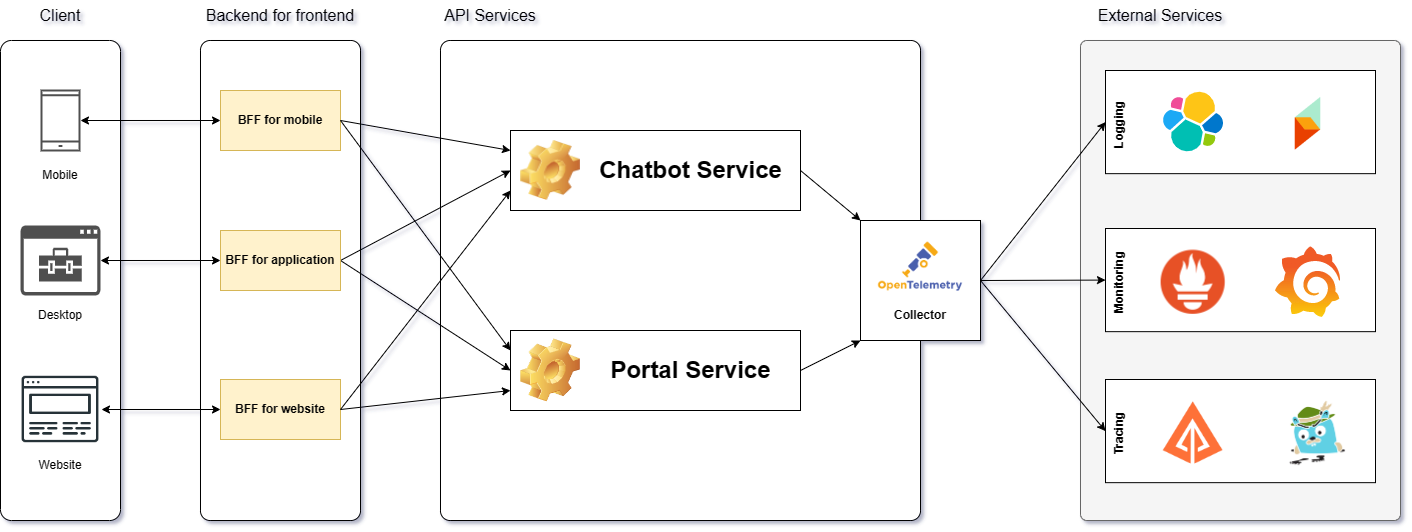

The diagram above was exported from draw.io. Its source (the exported page's mxGraphModel, read from the mxfile embedded in the PNG):
<mxGraphModel dx="1615" dy="952" grid="1" gridSize="10" guides="1" tooltips="1" connect="1" arrows="1" fold="1" page="1" pageScale="1" pageWidth="4681" pageHeight="3300" math="0" shadow="0">
  <root>
    <mxCell id="0" />
    <mxCell id="1" parent="0" />
    <mxCell id="FSj2wbg4CRPkUiyYfcNO-4" value="" style="rounded=1;whiteSpace=wrap;html=1;arcSize=9;" vertex="1" parent="1">
      <mxGeometry x="320" y="440" width="120" height="480" as="geometry" />
    </mxCell>
    <mxCell id="FSj2wbg4CRPkUiyYfcNO-1" value="" style="html=1;verticalLabelPosition=bottom;align=center;labelBackgroundColor=#ffffff;verticalAlign=top;strokeWidth=2;strokeColor=#505050;shadow=0;dashed=0;shape=mxgraph.ios7.icons.smartphone;" vertex="1" parent="1">
      <mxGeometry x="361" y="490" width="38" height="60" as="geometry" />
    </mxCell>
    <mxCell id="FSj2wbg4CRPkUiyYfcNO-2" value="" style="shape=image;html=1;verticalAlign=top;verticalLabelPosition=bottom;labelBackgroundColor=#ffffff;imageAspect=0;aspect=fixed;image=https://cdn1.iconfinder.com/data/icons/seo-and-web-development-6/32/Web_website_favorite_site_star-128.png" vertex="1" parent="1">
      <mxGeometry x="339" y="768" width="82" height="82" as="geometry" />
    </mxCell>
    <mxCell id="FSj2wbg4CRPkUiyYfcNO-3" value="" style="sketch=0;pointerEvents=1;shadow=0;dashed=0;html=1;strokeColor=none;labelPosition=center;verticalLabelPosition=bottom;verticalAlign=top;align=center;fillColor=#505050;shape=mxgraph.mscae.intune.intune_managed_app" vertex="1" parent="1">
      <mxGeometry x="340" y="625" width="80" height="70" as="geometry" />
    </mxCell>
    <mxCell id="FSj2wbg4CRPkUiyYfcNO-5" value="Mobile" style="text;html=1;strokeColor=none;fillColor=none;align=center;verticalAlign=middle;whiteSpace=wrap;rounded=0;" vertex="1" parent="1">
      <mxGeometry x="350" y="560" width="60" height="30" as="geometry" />
    </mxCell>
    <mxCell id="FSj2wbg4CRPkUiyYfcNO-6" value="Website" style="text;html=1;strokeColor=none;fillColor=none;align=center;verticalAlign=middle;whiteSpace=wrap;rounded=0;" vertex="1" parent="1">
      <mxGeometry x="350" y="850" width="60" height="30" as="geometry" />
    </mxCell>
    <mxCell id="FSj2wbg4CRPkUiyYfcNO-7" value="Desktop" style="text;html=1;strokeColor=none;fillColor=none;align=center;verticalAlign=middle;whiteSpace=wrap;rounded=0;" vertex="1" parent="1">
      <mxGeometry x="350" y="700" width="60" height="30" as="geometry" />
    </mxCell>
    <mxCell id="FSj2wbg4CRPkUiyYfcNO-11" value="" style="rounded=1;whiteSpace=wrap;html=1;arcSize=6;" vertex="1" parent="1">
      <mxGeometry x="520" y="440" width="160" height="480" as="geometry" />
    </mxCell>
    <mxCell id="FSj2wbg4CRPkUiyYfcNO-12" value="&lt;b&gt;BFF for mobile&lt;/b&gt;" style="rounded=0;whiteSpace=wrap;html=1;fillColor=#fff2cc;strokeColor=#d6b656;" vertex="1" parent="1">
      <mxGeometry x="540" y="490" width="120" height="60" as="geometry" />
    </mxCell>
    <mxCell id="FSj2wbg4CRPkUiyYfcNO-13" value="" style="endArrow=classic;startArrow=classic;html=1;rounded=0;entryX=0;entryY=0.5;entryDx=0;entryDy=0;" edge="1" parent="1" target="FSj2wbg4CRPkUiyYfcNO-12">
      <mxGeometry width="50" height="50" relative="1" as="geometry">
        <mxPoint x="400" y="520" as="sourcePoint" />
        <mxPoint x="890" y="610" as="targetPoint" />
      </mxGeometry>
    </mxCell>
    <mxCell id="FSj2wbg4CRPkUiyYfcNO-14" value="" style="endArrow=classic;startArrow=classic;html=1;rounded=0;entryX=0;entryY=0.5;entryDx=0;entryDy=0;exitX=1;exitY=0.5;exitDx=0;exitDy=0;exitPerimeter=0;" edge="1" parent="1" source="FSj2wbg4CRPkUiyYfcNO-3" target="FSj2wbg4CRPkUiyYfcNO-20">
      <mxGeometry width="50" height="50" relative="1" as="geometry">
        <mxPoint x="460" y="530" as="sourcePoint" />
        <mxPoint x="890" y="610" as="targetPoint" />
      </mxGeometry>
    </mxCell>
    <mxCell id="FSj2wbg4CRPkUiyYfcNO-15" value="&lt;b&gt;BFF for website&lt;/b&gt;" style="rounded=0;whiteSpace=wrap;html=1;fillColor=#fff2cc;strokeColor=#d6b656;" vertex="1" parent="1">
      <mxGeometry x="540" y="779" width="120" height="60" as="geometry" />
    </mxCell>
    <mxCell id="FSj2wbg4CRPkUiyYfcNO-16" value="" style="endArrow=classic;startArrow=classic;html=1;rounded=0;exitX=1;exitY=0.5;exitDx=0;exitDy=0;entryX=0;entryY=0.5;entryDx=0;entryDy=0;" edge="1" parent="1" source="FSj2wbg4CRPkUiyYfcNO-2" target="FSj2wbg4CRPkUiyYfcNO-15">
      <mxGeometry width="50" height="50" relative="1" as="geometry">
        <mxPoint x="490" y="970" as="sourcePoint" />
        <mxPoint x="540" y="920" as="targetPoint" />
      </mxGeometry>
    </mxCell>
    <mxCell id="FSj2wbg4CRPkUiyYfcNO-17" value="&lt;font style=&quot;font-size: 16px;&quot;&gt;Client&lt;/font&gt;" style="text;html=1;strokeColor=none;fillColor=none;align=center;verticalAlign=middle;whiteSpace=wrap;rounded=0;" vertex="1" parent="1">
      <mxGeometry x="350" y="400" width="60" height="30" as="geometry" />
    </mxCell>
    <mxCell id="FSj2wbg4CRPkUiyYfcNO-18" value="&lt;font style=&quot;font-size: 16px;&quot;&gt;Backend for frontend&lt;/font&gt;" style="text;html=1;strokeColor=none;fillColor=none;align=center;verticalAlign=middle;whiteSpace=wrap;rounded=0;" vertex="1" parent="1">
      <mxGeometry x="520" y="400" width="160" height="30" as="geometry" />
    </mxCell>
    <mxCell id="FSj2wbg4CRPkUiyYfcNO-19" value="" style="rounded=1;whiteSpace=wrap;html=1;arcSize=2;" vertex="1" parent="1">
      <mxGeometry x="760" y="440" width="480" height="480" as="geometry" />
    </mxCell>
    <mxCell id="FSj2wbg4CRPkUiyYfcNO-28" style="rounded=0;orthogonalLoop=1;jettySize=auto;html=1;exitX=1;exitY=0.5;exitDx=0;exitDy=0;entryX=0;entryY=0.5;entryDx=0;entryDy=0;" edge="1" parent="1" source="FSj2wbg4CRPkUiyYfcNO-20" target="FSj2wbg4CRPkUiyYfcNO-24">
      <mxGeometry relative="1" as="geometry" />
    </mxCell>
    <mxCell id="FSj2wbg4CRPkUiyYfcNO-29" style="rounded=0;orthogonalLoop=1;jettySize=auto;html=1;exitX=1;exitY=0.5;exitDx=0;exitDy=0;entryX=0;entryY=0.5;entryDx=0;entryDy=0;" edge="1" parent="1" source="FSj2wbg4CRPkUiyYfcNO-20" target="FSj2wbg4CRPkUiyYfcNO-25">
      <mxGeometry relative="1" as="geometry" />
    </mxCell>
    <mxCell id="FSj2wbg4CRPkUiyYfcNO-20" value="&lt;b&gt;BFF for application&lt;/b&gt;" style="rounded=0;whiteSpace=wrap;html=1;fillColor=#fff2cc;strokeColor=#d6b656;" vertex="1" parent="1">
      <mxGeometry x="540" y="630" width="120" height="60" as="geometry" />
    </mxCell>
    <mxCell id="FSj2wbg4CRPkUiyYfcNO-21" value="" style="rounded=1;whiteSpace=wrap;html=1;arcSize=2;rotation=90;fillColor=#f5f5f5;strokeColor=#666666;fontColor=#333333;" vertex="1" parent="1">
      <mxGeometry x="1320" y="520" width="480" height="320" as="geometry" />
    </mxCell>
    <mxCell id="FSj2wbg4CRPkUiyYfcNO-22" value="&lt;font style=&quot;font-size: 16px;&quot;&gt;API Services&lt;/font&gt;" style="text;html=1;strokeColor=none;fillColor=none;align=center;verticalAlign=middle;whiteSpace=wrap;rounded=0;" vertex="1" parent="1">
      <mxGeometry x="760" y="400" width="100" height="30" as="geometry" />
    </mxCell>
    <mxCell id="FSj2wbg4CRPkUiyYfcNO-23" value="&lt;font style=&quot;font-size: 16px;&quot;&gt;External Services&lt;/font&gt;" style="text;html=1;strokeColor=none;fillColor=none;align=center;verticalAlign=middle;whiteSpace=wrap;rounded=0;rotation=0;" vertex="1" parent="1">
      <mxGeometry x="1415" y="400" width="130" height="30" as="geometry" />
    </mxCell>
    <mxCell id="FSj2wbg4CRPkUiyYfcNO-26" style="rounded=0;orthogonalLoop=1;jettySize=auto;html=1;exitX=1;exitY=0.5;exitDx=0;exitDy=0;entryX=0;entryY=0.25;entryDx=0;entryDy=0;" edge="1" parent="1" source="FSj2wbg4CRPkUiyYfcNO-12" target="FSj2wbg4CRPkUiyYfcNO-24">
      <mxGeometry relative="1" as="geometry" />
    </mxCell>
    <mxCell id="FSj2wbg4CRPkUiyYfcNO-27" style="rounded=0;orthogonalLoop=1;jettySize=auto;html=1;exitX=1;exitY=0.5;exitDx=0;exitDy=0;entryX=0;entryY=0.25;entryDx=0;entryDy=0;" edge="1" parent="1" source="FSj2wbg4CRPkUiyYfcNO-12" target="FSj2wbg4CRPkUiyYfcNO-25">
      <mxGeometry relative="1" as="geometry" />
    </mxCell>
    <mxCell id="FSj2wbg4CRPkUiyYfcNO-30" style="rounded=0;orthogonalLoop=1;jettySize=auto;html=1;exitX=1;exitY=0.5;exitDx=0;exitDy=0;entryX=0;entryY=0.75;entryDx=0;entryDy=0;" edge="1" parent="1" source="FSj2wbg4CRPkUiyYfcNO-15" target="FSj2wbg4CRPkUiyYfcNO-24">
      <mxGeometry relative="1" as="geometry" />
    </mxCell>
    <mxCell id="FSj2wbg4CRPkUiyYfcNO-31" style="rounded=0;orthogonalLoop=1;jettySize=auto;html=1;exitX=1;exitY=0.5;exitDx=0;exitDy=0;entryX=0;entryY=0.75;entryDx=0;entryDy=0;" edge="1" parent="1" source="FSj2wbg4CRPkUiyYfcNO-15" target="FSj2wbg4CRPkUiyYfcNO-25">
      <mxGeometry relative="1" as="geometry" />
    </mxCell>
    <mxCell id="FSj2wbg4CRPkUiyYfcNO-36" value="" style="group" vertex="1" connectable="0" parent="1">
      <mxGeometry x="830" y="530" width="290" height="80" as="geometry" />
    </mxCell>
    <mxCell id="FSj2wbg4CRPkUiyYfcNO-24" value="" style="rounded=0;whiteSpace=wrap;html=1;align=center;" vertex="1" parent="FSj2wbg4CRPkUiyYfcNO-36">
      <mxGeometry width="290" height="80" as="geometry" />
    </mxCell>
    <mxCell id="FSj2wbg4CRPkUiyYfcNO-32" value="" style="shape=image;html=1;verticalLabelPosition=bottom;verticalAlign=top;imageAspect=0;image=img/clipart/Gear_128x128.png" vertex="1" parent="FSj2wbg4CRPkUiyYfcNO-36">
      <mxGeometry x="10" y="10" width="60" height="60" as="geometry" />
    </mxCell>
    <mxCell id="FSj2wbg4CRPkUiyYfcNO-33" value="Chatbot Service" style="text;strokeColor=none;fillColor=none;html=1;fontSize=24;fontStyle=1;verticalAlign=middle;align=center;" vertex="1" parent="FSj2wbg4CRPkUiyYfcNO-36">
      <mxGeometry x="80" y="20" width="200" height="40" as="geometry" />
    </mxCell>
    <mxCell id="FSj2wbg4CRPkUiyYfcNO-42" value="" style="group" vertex="1" connectable="0" parent="1">
      <mxGeometry x="830" y="730" width="290" height="80" as="geometry" />
    </mxCell>
    <mxCell id="FSj2wbg4CRPkUiyYfcNO-25" value="" style="rounded=0;whiteSpace=wrap;html=1;" vertex="1" parent="FSj2wbg4CRPkUiyYfcNO-42">
      <mxGeometry width="290" height="80" as="geometry" />
    </mxCell>
    <mxCell id="FSj2wbg4CRPkUiyYfcNO-41" value="" style="group" vertex="1" connectable="0" parent="FSj2wbg4CRPkUiyYfcNO-42">
      <mxGeometry x="10" y="8.421052631578947" width="270" height="63.1578947368421" as="geometry" />
    </mxCell>
    <mxCell id="FSj2wbg4CRPkUiyYfcNO-39" value="" style="shape=image;html=1;verticalLabelPosition=bottom;verticalAlign=top;imageAspect=0;image=img/clipart/Gear_128x128.png" vertex="1" parent="FSj2wbg4CRPkUiyYfcNO-41">
      <mxGeometry width="60" height="63.1578947368421" as="geometry" />
    </mxCell>
    <mxCell id="FSj2wbg4CRPkUiyYfcNO-40" value="Portal Service" style="text;strokeColor=none;fillColor=none;html=1;fontSize=24;fontStyle=1;verticalAlign=middle;align=center;" vertex="1" parent="FSj2wbg4CRPkUiyYfcNO-41">
      <mxGeometry x="70" y="10.526315789473683" width="200" height="42.10526315789473" as="geometry" />
    </mxCell>
    <mxCell id="FSj2wbg4CRPkUiyYfcNO-46" style="rounded=0;orthogonalLoop=1;jettySize=auto;html=1;exitX=1;exitY=0.5;exitDx=0;exitDy=0;entryX=0;entryY=0;entryDx=0;entryDy=0;" edge="1" parent="1" source="FSj2wbg4CRPkUiyYfcNO-24" target="FSj2wbg4CRPkUiyYfcNO-43">
      <mxGeometry relative="1" as="geometry" />
    </mxCell>
    <mxCell id="FSj2wbg4CRPkUiyYfcNO-47" value="" style="group" vertex="1" connectable="0" parent="1">
      <mxGeometry x="1180" y="620" width="120" height="120" as="geometry" />
    </mxCell>
    <mxCell id="FSj2wbg4CRPkUiyYfcNO-43" value="" style="whiteSpace=wrap;html=1;aspect=fixed;" vertex="1" parent="FSj2wbg4CRPkUiyYfcNO-47">
      <mxGeometry width="120" height="120" as="geometry" />
    </mxCell>
    <mxCell id="FSj2wbg4CRPkUiyYfcNO-44" value="" style="shape=image;verticalLabelPosition=bottom;labelBackgroundColor=default;verticalAlign=top;aspect=fixed;imageAspect=0;image=https://opentelemetry.io/img/social/logo-wordmark-001.png;" vertex="1" parent="FSj2wbg4CRPkUiyYfcNO-47">
      <mxGeometry x="10" y="20" width="100" height="52.31" as="geometry" />
    </mxCell>
    <mxCell id="FSj2wbg4CRPkUiyYfcNO-45" value="&lt;b&gt;Collector&lt;/b&gt;" style="text;html=1;strokeColor=none;fillColor=none;align=center;verticalAlign=middle;whiteSpace=wrap;rounded=0;" vertex="1" parent="FSj2wbg4CRPkUiyYfcNO-47">
      <mxGeometry x="30" y="80" width="60" height="30" as="geometry" />
    </mxCell>
    <mxCell id="FSj2wbg4CRPkUiyYfcNO-49" style="rounded=0;orthogonalLoop=1;jettySize=auto;html=1;exitX=1;exitY=0.5;exitDx=0;exitDy=0;entryX=0;entryY=1;entryDx=0;entryDy=0;" edge="1" parent="1" source="FSj2wbg4CRPkUiyYfcNO-25" target="FSj2wbg4CRPkUiyYfcNO-43">
      <mxGeometry relative="1" as="geometry" />
    </mxCell>
    <mxCell id="FSj2wbg4CRPkUiyYfcNO-55" value="" style="group" vertex="1" connectable="0" parent="1">
      <mxGeometry x="1425" y="470" width="270" height="140" as="geometry" />
    </mxCell>
    <mxCell id="FSj2wbg4CRPkUiyYfcNO-52" value="" style="rounded=0;whiteSpace=wrap;html=1;" vertex="1" parent="FSj2wbg4CRPkUiyYfcNO-55">
      <mxGeometry width="270" height="103.15789473684212" as="geometry" />
    </mxCell>
    <mxCell id="FSj2wbg4CRPkUiyYfcNO-50" value="" style="shape=image;verticalLabelPosition=bottom;labelBackgroundColor=default;verticalAlign=top;aspect=fixed;imageAspect=0;image=https://images.contentstack.io/v3/assets/bltefdd0b53724fa2ce/blt601c406b0b5af740/620577381692951393fdf8d6/elastic-logo-cluster.svg;" vertex="1" parent="FSj2wbg4CRPkUiyYfcNO-55">
      <mxGeometry x="55.62" y="19.23" width="65" height="64.69" as="geometry" />
    </mxCell>
    <mxCell id="FSj2wbg4CRPkUiyYfcNO-53" value="&lt;b&gt;Logging&lt;/b&gt;" style="text;html=1;strokeColor=none;fillColor=none;align=center;verticalAlign=middle;whiteSpace=wrap;rounded=0;rotation=-90;" vertex="1" parent="FSj2wbg4CRPkUiyYfcNO-55">
      <mxGeometry x="-26.7" y="42.25" width="82.32" height="22.11" as="geometry" />
    </mxCell>
    <mxCell id="FSj2wbg4CRPkUiyYfcNO-54" value="" style="shape=image;verticalLabelPosition=bottom;labelBackgroundColor=default;verticalAlign=top;aspect=fixed;imageAspect=0;image=https://img.stackshare.io/service/4284/seq-nuget.png;" vertex="1" parent="FSj2wbg4CRPkUiyYfcNO-55">
      <mxGeometry x="170" y="20.810000000000002" width="65" height="65" as="geometry" />
    </mxCell>
    <mxCell id="FSj2wbg4CRPkUiyYfcNO-69" value="" style="group" vertex="1" connectable="0" parent="1">
      <mxGeometry x="1425" y="628" width="270" height="140" as="geometry" />
    </mxCell>
    <mxCell id="FSj2wbg4CRPkUiyYfcNO-70" value="" style="rounded=0;whiteSpace=wrap;html=1;" vertex="1" parent="FSj2wbg4CRPkUiyYfcNO-69">
      <mxGeometry width="270" height="103.15789473684212" as="geometry" />
    </mxCell>
    <mxCell id="FSj2wbg4CRPkUiyYfcNO-72" value="&lt;b&gt;Monitoring&lt;/b&gt;" style="text;html=1;strokeColor=none;fillColor=none;align=center;verticalAlign=middle;whiteSpace=wrap;rounded=0;rotation=-90;" vertex="1" parent="FSj2wbg4CRPkUiyYfcNO-69">
      <mxGeometry x="-26.7" y="42.25" width="82.32" height="22.11" as="geometry" />
    </mxCell>
    <mxCell id="FSj2wbg4CRPkUiyYfcNO-51" value="" style="shape=image;verticalLabelPosition=bottom;labelBackgroundColor=default;verticalAlign=top;aspect=fixed;imageAspect=0;image=https://upload.wikimedia.org/wikipedia/commons/thumb/3/38/Prometheus_software_logo.svg/2066px-Prometheus_software_logo.svg.png;" vertex="1" parent="FSj2wbg4CRPkUiyYfcNO-69">
      <mxGeometry x="55.62" y="21.439999999999998" width="65" height="64.37" as="geometry" />
    </mxCell>
    <mxCell id="FSj2wbg4CRPkUiyYfcNO-68" value="" style="shape=image;verticalLabelPosition=bottom;labelBackgroundColor=default;verticalAlign=top;aspect=fixed;imageAspect=0;image=https://cdn.worldvectorlogo.com/logos/grafana.svg;" vertex="1" parent="FSj2wbg4CRPkUiyYfcNO-69">
      <mxGeometry x="170" y="17.519999999999982" width="65" height="72.22" as="geometry" />
    </mxCell>
    <mxCell id="FSj2wbg4CRPkUiyYfcNO-74" value="" style="group" vertex="1" connectable="0" parent="1">
      <mxGeometry x="1425" y="779" width="270" height="140" as="geometry" />
    </mxCell>
    <mxCell id="FSj2wbg4CRPkUiyYfcNO-75" value="" style="rounded=0;whiteSpace=wrap;html=1;" vertex="1" parent="FSj2wbg4CRPkUiyYfcNO-74">
      <mxGeometry width="270" height="103.15789473684212" as="geometry" />
    </mxCell>
    <mxCell id="FSj2wbg4CRPkUiyYfcNO-76" value="&lt;b&gt;Tracing&lt;/b&gt;" style="text;html=1;strokeColor=none;fillColor=none;align=center;verticalAlign=middle;whiteSpace=wrap;rounded=0;rotation=-90;" vertex="1" parent="FSj2wbg4CRPkUiyYfcNO-74">
      <mxGeometry x="-26.7" y="42.25" width="82.32" height="22.11" as="geometry" />
    </mxCell>
    <mxCell id="FSj2wbg4CRPkUiyYfcNO-79" value="" style="shape=image;verticalLabelPosition=bottom;labelBackgroundColor=default;verticalAlign=top;aspect=fixed;imageAspect=0;image=https://res.cloudinary.com/practicaldev/image/fetch/s--bya1Oep7--/c_imagga_scale,f_auto,fl_progressive,h_1080,q_auto,w_1080/https://dev-to-uploads.s3.amazonaws.com/i/oqg7p16w6aw5v6setdq6.png;clipPath=inset(2.67% 16.67% 31.33% 18%);" vertex="1" parent="FSj2wbg4CRPkUiyYfcNO-74">
      <mxGeometry x="55.61999999999989" y="20.480000000000018" width="65" height="65.66" as="geometry" />
    </mxCell>
    <mxCell id="FSj2wbg4CRPkUiyYfcNO-80" value="" style="shape=image;verticalLabelPosition=bottom;labelBackgroundColor=default;verticalAlign=top;aspect=fixed;imageAspect=0;image=https://cncf-branding.netlify.app/img/projects/jaeger/icon/color/jaeger-icon-color.png;" vertex="1" parent="FSj2wbg4CRPkUiyYfcNO-74">
      <mxGeometry x="180" y="21.139999999999986" width="65" height="65" as="geometry" />
    </mxCell>
    <mxCell id="FSj2wbg4CRPkUiyYfcNO-81" style="rounded=0;orthogonalLoop=1;jettySize=auto;html=1;exitX=1;exitY=0.5;exitDx=0;exitDy=0;entryX=0;entryY=0.5;entryDx=0;entryDy=0;" edge="1" parent="1" source="FSj2wbg4CRPkUiyYfcNO-43" target="FSj2wbg4CRPkUiyYfcNO-52">
      <mxGeometry relative="1" as="geometry" />
    </mxCell>
    <mxCell id="FSj2wbg4CRPkUiyYfcNO-82" style="rounded=0;orthogonalLoop=1;jettySize=auto;html=1;exitX=1;exitY=0.5;exitDx=0;exitDy=0;entryX=0;entryY=0.5;entryDx=0;entryDy=0;" edge="1" parent="1" source="FSj2wbg4CRPkUiyYfcNO-43" target="FSj2wbg4CRPkUiyYfcNO-70">
      <mxGeometry relative="1" as="geometry" />
    </mxCell>
    <mxCell id="FSj2wbg4CRPkUiyYfcNO-83" style="rounded=0;orthogonalLoop=1;jettySize=auto;html=1;exitX=1;exitY=0.5;exitDx=0;exitDy=0;entryX=0;entryY=0.5;entryDx=0;entryDy=0;" edge="1" parent="1" source="FSj2wbg4CRPkUiyYfcNO-43" target="FSj2wbg4CRPkUiyYfcNO-75">
      <mxGeometry relative="1" as="geometry" />
    </mxCell>
  </root>
</mxGraphModel>